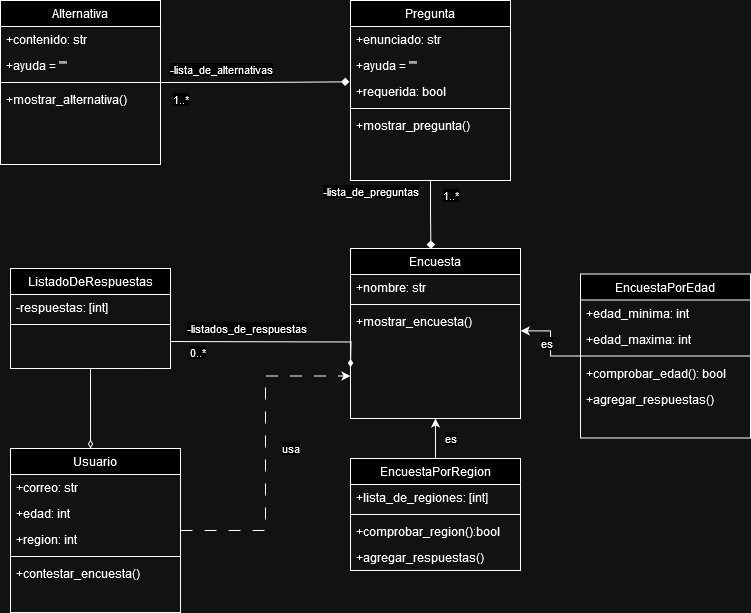

The diagram above was exported from draw.io. Its source (the exported page's mxGraphModel, read from the mxfile embedded in the PNG):
<mxGraphModel dx="793" dy="422" grid="1" gridSize="10" guides="1" tooltips="1" connect="1" arrows="1" fold="1" page="1" pageScale="1" pageWidth="827" pageHeight="1169" math="0" shadow="0">
  <root>
    <mxCell id="WIyWlLk6GJQsqaUBKTNV-0" />
    <mxCell id="WIyWlLk6GJQsqaUBKTNV-1" parent="WIyWlLk6GJQsqaUBKTNV-0" />
    <mxCell id="zkfFHV4jXpPFQw0GAbJ--0" value="Alternativa" style="swimlane;fontStyle=0;align=center;verticalAlign=top;childLayout=stackLayout;horizontal=1;startSize=26;horizontalStack=0;resizeParent=1;resizeLast=0;collapsible=1;marginBottom=0;rounded=0;shadow=0;strokeWidth=1;" parent="WIyWlLk6GJQsqaUBKTNV-1" vertex="1">
      <mxGeometry x="200" y="162" width="160" height="164" as="geometry">
        <mxRectangle x="230" y="140" width="160" height="26" as="alternateBounds" />
      </mxGeometry>
    </mxCell>
    <mxCell id="zkfFHV4jXpPFQw0GAbJ--2" value="+contenido: str" style="text;align=left;verticalAlign=top;spacingLeft=4;spacingRight=4;overflow=hidden;rotatable=0;points=[[0,0.5],[1,0.5]];portConstraint=eastwest;rounded=0;shadow=0;html=0;" parent="zkfFHV4jXpPFQw0GAbJ--0" vertex="1">
      <mxGeometry y="26" width="160" height="26" as="geometry" />
    </mxCell>
    <mxCell id="zkfFHV4jXpPFQw0GAbJ--1" value="+ayuda = &quot;&quot;" style="text;align=left;verticalAlign=top;spacingLeft=4;spacingRight=4;overflow=hidden;rotatable=0;points=[[0,0.5],[1,0.5]];portConstraint=eastwest;" parent="zkfFHV4jXpPFQw0GAbJ--0" vertex="1">
      <mxGeometry y="52" width="160" height="26" as="geometry" />
    </mxCell>
    <mxCell id="zkfFHV4jXpPFQw0GAbJ--4" value="" style="line;html=1;strokeWidth=1;align=left;verticalAlign=middle;spacingTop=-1;spacingLeft=3;spacingRight=3;rotatable=0;labelPosition=right;points=[];portConstraint=eastwest;" parent="zkfFHV4jXpPFQw0GAbJ--0" vertex="1">
      <mxGeometry y="78" width="160" height="8" as="geometry" />
    </mxCell>
    <mxCell id="gtak2dxoV39f-9XJzILB-94" value="+mostrar_alternativa()" style="text;align=left;verticalAlign=top;spacingLeft=4;spacingRight=4;overflow=hidden;rotatable=0;points=[[0,0.5],[1,0.5]];portConstraint=eastwest;" vertex="1" parent="zkfFHV4jXpPFQw0GAbJ--0">
      <mxGeometry y="86" width="160" height="26" as="geometry" />
    </mxCell>
    <mxCell id="zkfFHV4jXpPFQw0GAbJ--17" value="Pregunta" style="swimlane;fontStyle=0;align=center;verticalAlign=top;childLayout=stackLayout;horizontal=1;startSize=26;horizontalStack=0;resizeParent=1;resizeLast=0;collapsible=1;marginBottom=0;rounded=0;shadow=0;strokeWidth=1;" parent="WIyWlLk6GJQsqaUBKTNV-1" vertex="1">
      <mxGeometry x="550" y="162" width="160" height="180" as="geometry">
        <mxRectangle x="508" y="120" width="160" height="26" as="alternateBounds" />
      </mxGeometry>
    </mxCell>
    <mxCell id="zkfFHV4jXpPFQw0GAbJ--18" value="+enunciado: str" style="text;align=left;verticalAlign=top;spacingLeft=4;spacingRight=4;overflow=hidden;rotatable=0;points=[[0,0.5],[1,0.5]];portConstraint=eastwest;" parent="zkfFHV4jXpPFQw0GAbJ--17" vertex="1">
      <mxGeometry y="26" width="160" height="26" as="geometry" />
    </mxCell>
    <mxCell id="zkfFHV4jXpPFQw0GAbJ--19" value="+ayuda = &quot;&quot;" style="text;align=left;verticalAlign=top;spacingLeft=4;spacingRight=4;overflow=hidden;rotatable=0;points=[[0,0.5],[1,0.5]];portConstraint=eastwest;rounded=0;shadow=0;html=0;" parent="zkfFHV4jXpPFQw0GAbJ--17" vertex="1">
      <mxGeometry y="52" width="160" height="26" as="geometry" />
    </mxCell>
    <mxCell id="gtak2dxoV39f-9XJzILB-44" value="+requerida: bool" style="text;align=left;verticalAlign=top;spacingLeft=4;spacingRight=4;overflow=hidden;rotatable=0;points=[[0,0.5],[1,0.5]];portConstraint=eastwest;rounded=0;shadow=0;html=0;" vertex="1" parent="zkfFHV4jXpPFQw0GAbJ--17">
      <mxGeometry y="78" width="160" height="26" as="geometry" />
    </mxCell>
    <mxCell id="zkfFHV4jXpPFQw0GAbJ--23" value="" style="line;html=1;strokeWidth=1;align=left;verticalAlign=middle;spacingTop=-1;spacingLeft=3;spacingRight=3;rotatable=0;labelPosition=right;points=[];portConstraint=eastwest;" parent="zkfFHV4jXpPFQw0GAbJ--17" vertex="1">
      <mxGeometry y="104" width="160" height="8" as="geometry" />
    </mxCell>
    <mxCell id="zkfFHV4jXpPFQw0GAbJ--21" value="+mostrar_pregunta()" style="text;align=left;verticalAlign=top;spacingLeft=4;spacingRight=4;overflow=hidden;rotatable=0;points=[[0,0.5],[1,0.5]];portConstraint=eastwest;rounded=0;shadow=0;html=0;" parent="zkfFHV4jXpPFQw0GAbJ--17" vertex="1">
      <mxGeometry y="112" width="160" height="26" as="geometry" />
    </mxCell>
    <mxCell id="gtak2dxoV39f-9XJzILB-13" value="Encuesta" style="swimlane;fontStyle=0;align=center;verticalAlign=top;childLayout=stackLayout;horizontal=1;startSize=26;horizontalStack=0;resizeParent=1;resizeLast=0;collapsible=1;marginBottom=0;rounded=0;shadow=0;strokeWidth=1;" vertex="1" parent="WIyWlLk6GJQsqaUBKTNV-1">
      <mxGeometry x="550" y="410" width="170" height="170" as="geometry">
        <mxRectangle x="508" y="120" width="160" height="26" as="alternateBounds" />
      </mxGeometry>
    </mxCell>
    <mxCell id="gtak2dxoV39f-9XJzILB-14" value="+nombre: str" style="text;align=left;verticalAlign=top;spacingLeft=4;spacingRight=4;overflow=hidden;rotatable=0;points=[[0,0.5],[1,0.5]];portConstraint=eastwest;" vertex="1" parent="gtak2dxoV39f-9XJzILB-13">
      <mxGeometry y="26" width="170" height="26" as="geometry" />
    </mxCell>
    <mxCell id="gtak2dxoV39f-9XJzILB-18" value="" style="line;html=1;strokeWidth=1;align=left;verticalAlign=middle;spacingTop=-1;spacingLeft=3;spacingRight=3;rotatable=0;labelPosition=right;points=[];portConstraint=eastwest;" vertex="1" parent="gtak2dxoV39f-9XJzILB-13">
      <mxGeometry y="52" width="170" height="8" as="geometry" />
    </mxCell>
    <mxCell id="gtak2dxoV39f-9XJzILB-19" value="+mostrar_encuesta()&#10;&#10;" style="text;align=left;verticalAlign=top;spacingLeft=4;spacingRight=4;overflow=hidden;rotatable=0;points=[[0,0.5],[1,0.5]];portConstraint=eastwest;" vertex="1" parent="gtak2dxoV39f-9XJzILB-13">
      <mxGeometry y="60" width="170" height="26" as="geometry" />
    </mxCell>
    <mxCell id="gtak2dxoV39f-9XJzILB-46" value="ListadoDeRespuestas" style="swimlane;fontStyle=0;align=center;verticalAlign=top;childLayout=stackLayout;horizontal=1;startSize=26;horizontalStack=0;resizeParent=1;resizeLast=0;collapsible=1;marginBottom=0;rounded=0;shadow=0;strokeWidth=1;" vertex="1" parent="WIyWlLk6GJQsqaUBKTNV-1">
      <mxGeometry x="210" y="430" width="160" height="100" as="geometry">
        <mxRectangle x="230" y="140" width="160" height="26" as="alternateBounds" />
      </mxGeometry>
    </mxCell>
    <mxCell id="gtak2dxoV39f-9XJzILB-47" value="-respuestas: [int]" style="text;align=left;verticalAlign=top;spacingLeft=4;spacingRight=4;overflow=hidden;rotatable=0;points=[[0,0.5],[1,0.5]];portConstraint=eastwest;rounded=0;shadow=0;html=0;" vertex="1" parent="gtak2dxoV39f-9XJzILB-46">
      <mxGeometry y="26" width="160" height="26" as="geometry" />
    </mxCell>
    <mxCell id="gtak2dxoV39f-9XJzILB-49" value="" style="line;html=1;strokeWidth=1;align=left;verticalAlign=middle;spacingTop=-1;spacingLeft=3;spacingRight=3;rotatable=0;labelPosition=right;points=[];portConstraint=eastwest;" vertex="1" parent="gtak2dxoV39f-9XJzILB-46">
      <mxGeometry y="52" width="160" height="8" as="geometry" />
    </mxCell>
    <mxCell id="gtak2dxoV39f-9XJzILB-67" style="edgeStyle=orthogonalEdgeStyle;rounded=0;orthogonalLoop=1;jettySize=auto;html=1;endArrow=diamondThin;endFill=1;" edge="1" parent="gtak2dxoV39f-9XJzILB-46">
      <mxGeometry relative="1" as="geometry">
        <mxPoint x="340" y="99" as="targetPoint" />
        <mxPoint x="160" y="73.02857142857135" as="sourcePoint" />
      </mxGeometry>
    </mxCell>
    <mxCell id="gtak2dxoV39f-9XJzILB-68" value="-listados_de_respuestas" style="edgeLabel;html=1;align=center;verticalAlign=middle;resizable=0;points=[];" vertex="1" connectable="0" parent="gtak2dxoV39f-9XJzILB-67">
      <mxGeometry x="0.2336" y="2" relative="1" as="geometry">
        <mxPoint x="-51" y="-12" as="offset" />
      </mxGeometry>
    </mxCell>
    <mxCell id="gtak2dxoV39f-9XJzILB-69" value="0..*" style="edgeLabel;html=1;align=center;verticalAlign=middle;resizable=0;points=[];" vertex="1" connectable="0" parent="gtak2dxoV39f-9XJzILB-67">
      <mxGeometry x="-0.4291" y="1" relative="1" as="geometry">
        <mxPoint x="-32" y="12" as="offset" />
      </mxGeometry>
    </mxCell>
    <mxCell id="gtak2dxoV39f-9XJzILB-91" style="edgeStyle=orthogonalEdgeStyle;rounded=0;orthogonalLoop=1;jettySize=auto;html=1;entryX=0;entryY=0.75;entryDx=0;entryDy=0;dashed=1;dashPattern=12 12;" edge="1" parent="WIyWlLk6GJQsqaUBKTNV-1" source="gtak2dxoV39f-9XJzILB-53" target="gtak2dxoV39f-9XJzILB-13">
      <mxGeometry relative="1" as="geometry" />
    </mxCell>
    <mxCell id="gtak2dxoV39f-9XJzILB-92" value="usa" style="edgeLabel;html=1;align=center;verticalAlign=middle;resizable=0;points=[];" vertex="1" connectable="0" parent="gtak2dxoV39f-9XJzILB-91">
      <mxGeometry x="0.0785" y="-3" relative="1" as="geometry">
        <mxPoint x="22" y="8" as="offset" />
      </mxGeometry>
    </mxCell>
    <mxCell id="gtak2dxoV39f-9XJzILB-53" value="Usuario" style="swimlane;fontStyle=0;align=center;verticalAlign=top;childLayout=stackLayout;horizontal=1;startSize=26;horizontalStack=0;resizeParent=1;resizeLast=0;collapsible=1;marginBottom=0;rounded=0;shadow=0;strokeWidth=1;" vertex="1" parent="WIyWlLk6GJQsqaUBKTNV-1">
      <mxGeometry x="210" y="610" width="170" height="164" as="geometry">
        <mxRectangle x="230" y="140" width="160" height="26" as="alternateBounds" />
      </mxGeometry>
    </mxCell>
    <mxCell id="gtak2dxoV39f-9XJzILB-54" value="+correo: str" style="text;align=left;verticalAlign=top;spacingLeft=4;spacingRight=4;overflow=hidden;rotatable=0;points=[[0,0.5],[1,0.5]];portConstraint=eastwest;rounded=0;shadow=0;html=0;" vertex="1" parent="gtak2dxoV39f-9XJzILB-53">
      <mxGeometry y="26" width="170" height="26" as="geometry" />
    </mxCell>
    <mxCell id="gtak2dxoV39f-9XJzILB-55" value="+edad: int" style="text;align=left;verticalAlign=top;spacingLeft=4;spacingRight=4;overflow=hidden;rotatable=0;points=[[0,0.5],[1,0.5]];portConstraint=eastwest;" vertex="1" parent="gtak2dxoV39f-9XJzILB-53">
      <mxGeometry y="52" width="170" height="26" as="geometry" />
    </mxCell>
    <mxCell id="gtak2dxoV39f-9XJzILB-57" value="+region: int" style="text;align=left;verticalAlign=top;spacingLeft=4;spacingRight=4;overflow=hidden;rotatable=0;points=[[0,0.5],[1,0.5]];portConstraint=eastwest;" vertex="1" parent="gtak2dxoV39f-9XJzILB-53">
      <mxGeometry y="78" width="170" height="26" as="geometry" />
    </mxCell>
    <mxCell id="gtak2dxoV39f-9XJzILB-56" value="" style="line;html=1;strokeWidth=1;align=left;verticalAlign=middle;spacingTop=-1;spacingLeft=3;spacingRight=3;rotatable=0;labelPosition=right;points=[];portConstraint=eastwest;" vertex="1" parent="gtak2dxoV39f-9XJzILB-53">
      <mxGeometry y="104" width="170" height="8" as="geometry" />
    </mxCell>
    <mxCell id="gtak2dxoV39f-9XJzILB-58" value="+contestar_encuesta()" style="text;align=left;verticalAlign=top;spacingLeft=4;spacingRight=4;overflow=hidden;rotatable=0;points=[[0,0.5],[1,0.5]];portConstraint=eastwest;" vertex="1" parent="gtak2dxoV39f-9XJzILB-53">
      <mxGeometry y="112" width="170" height="26" as="geometry" />
    </mxCell>
    <mxCell id="gtak2dxoV39f-9XJzILB-60" style="edgeStyle=orthogonalEdgeStyle;rounded=0;orthogonalLoop=1;jettySize=auto;html=1;entryX=-0.007;entryY=0.128;entryDx=0;entryDy=0;entryPerimeter=0;endArrow=diamond;endFill=1;startArrow=none;startFill=0;" edge="1" parent="WIyWlLk6GJQsqaUBKTNV-1" source="zkfFHV4jXpPFQw0GAbJ--4" target="gtak2dxoV39f-9XJzILB-44">
      <mxGeometry relative="1" as="geometry" />
    </mxCell>
    <mxCell id="gtak2dxoV39f-9XJzILB-61" value="-lista_de_alternativas" style="edgeLabel;html=1;align=center;verticalAlign=middle;resizable=0;points=[];" vertex="1" connectable="0" parent="gtak2dxoV39f-9XJzILB-60">
      <mxGeometry x="0.2216" y="-1" relative="1" as="geometry">
        <mxPoint x="-55" y="-14" as="offset" />
      </mxGeometry>
    </mxCell>
    <mxCell id="gtak2dxoV39f-9XJzILB-62" value="1..*" style="edgeLabel;html=1;align=center;verticalAlign=middle;resizable=0;points=[];" vertex="1" connectable="0" parent="gtak2dxoV39f-9XJzILB-60">
      <mxGeometry x="0.4588" y="-1" relative="1" as="geometry">
        <mxPoint x="-118" y="16" as="offset" />
      </mxGeometry>
    </mxCell>
    <mxCell id="gtak2dxoV39f-9XJzILB-64" style="edgeStyle=orthogonalEdgeStyle;rounded=0;orthogonalLoop=1;jettySize=auto;html=1;entryX=0.473;entryY=0.002;entryDx=0;entryDy=0;entryPerimeter=0;endArrow=diamond;endFill=1;" edge="1" parent="WIyWlLk6GJQsqaUBKTNV-1" source="zkfFHV4jXpPFQw0GAbJ--17" target="gtak2dxoV39f-9XJzILB-13">
      <mxGeometry relative="1" as="geometry" />
    </mxCell>
    <mxCell id="gtak2dxoV39f-9XJzILB-65" value="-lista_de_preguntas" style="edgeLabel;html=1;align=center;verticalAlign=middle;resizable=0;points=[];" vertex="1" connectable="0" parent="gtak2dxoV39f-9XJzILB-64">
      <mxGeometry x="-0.678" relative="1" as="geometry">
        <mxPoint x="-60" as="offset" />
      </mxGeometry>
    </mxCell>
    <mxCell id="gtak2dxoV39f-9XJzILB-66" value="1..*" style="edgeLabel;html=1;align=center;verticalAlign=middle;resizable=0;points=[];" vertex="1" connectable="0" parent="gtak2dxoV39f-9XJzILB-64">
      <mxGeometry x="-0.5777" y="3" relative="1" as="geometry">
        <mxPoint x="17" as="offset" />
      </mxGeometry>
    </mxCell>
    <mxCell id="gtak2dxoV39f-9XJzILB-71" value="EncuestaPorEdad" style="swimlane;fontStyle=0;align=center;verticalAlign=top;childLayout=stackLayout;horizontal=1;startSize=26;horizontalStack=0;resizeParent=1;resizeLast=0;collapsible=1;marginBottom=0;rounded=0;shadow=0;strokeWidth=1;" vertex="1" parent="WIyWlLk6GJQsqaUBKTNV-1">
      <mxGeometry x="780" y="435.5" width="170" height="164" as="geometry">
        <mxRectangle x="508" y="120" width="160" height="26" as="alternateBounds" />
      </mxGeometry>
    </mxCell>
    <mxCell id="gtak2dxoV39f-9XJzILB-72" value="+edad_minima: int" style="text;align=left;verticalAlign=top;spacingLeft=4;spacingRight=4;overflow=hidden;rotatable=0;points=[[0,0.5],[1,0.5]];portConstraint=eastwest;" vertex="1" parent="gtak2dxoV39f-9XJzILB-71">
      <mxGeometry y="26" width="170" height="26" as="geometry" />
    </mxCell>
    <mxCell id="gtak2dxoV39f-9XJzILB-81" value="+edad_maxima: int" style="text;align=left;verticalAlign=top;spacingLeft=4;spacingRight=4;overflow=hidden;rotatable=0;points=[[0,0.5],[1,0.5]];portConstraint=eastwest;" vertex="1" parent="gtak2dxoV39f-9XJzILB-71">
      <mxGeometry y="52" width="170" height="26" as="geometry" />
    </mxCell>
    <mxCell id="gtak2dxoV39f-9XJzILB-73" value="" style="line;html=1;strokeWidth=1;align=left;verticalAlign=middle;spacingTop=-1;spacingLeft=3;spacingRight=3;rotatable=0;labelPosition=right;points=[];portConstraint=eastwest;" vertex="1" parent="gtak2dxoV39f-9XJzILB-71">
      <mxGeometry y="78" width="170" height="8" as="geometry" />
    </mxCell>
    <mxCell id="gtak2dxoV39f-9XJzILB-74" value="+comprobar_edad(): bool&#10;&#10;" style="text;align=left;verticalAlign=top;spacingLeft=4;spacingRight=4;overflow=hidden;rotatable=0;points=[[0,0.5],[1,0.5]];portConstraint=eastwest;" vertex="1" parent="gtak2dxoV39f-9XJzILB-71">
      <mxGeometry y="86" width="170" height="26" as="geometry" />
    </mxCell>
    <mxCell id="gtak2dxoV39f-9XJzILB-70" value="+agregar_respuestas()&#10;&#10;" style="text;align=left;verticalAlign=top;spacingLeft=4;spacingRight=4;overflow=hidden;rotatable=0;points=[[0,0.5],[1,0.5]];portConstraint=eastwest;" vertex="1" parent="gtak2dxoV39f-9XJzILB-71">
      <mxGeometry y="112" width="170" height="26" as="geometry" />
    </mxCell>
    <mxCell id="gtak2dxoV39f-9XJzILB-84" style="edgeStyle=orthogonalEdgeStyle;rounded=0;orthogonalLoop=1;jettySize=auto;html=1;entryX=0.5;entryY=1;entryDx=0;entryDy=0;" edge="1" parent="WIyWlLk6GJQsqaUBKTNV-1" source="gtak2dxoV39f-9XJzILB-76" target="gtak2dxoV39f-9XJzILB-13">
      <mxGeometry relative="1" as="geometry" />
    </mxCell>
    <mxCell id="gtak2dxoV39f-9XJzILB-85" value="es" style="edgeLabel;html=1;align=center;verticalAlign=middle;resizable=0;points=[];" vertex="1" connectable="0" parent="gtak2dxoV39f-9XJzILB-84">
      <mxGeometry x="0.2086" y="5" relative="1" as="geometry">
        <mxPoint x="20" y="4" as="offset" />
      </mxGeometry>
    </mxCell>
    <mxCell id="gtak2dxoV39f-9XJzILB-76" value="EncuestaPorRegion" style="swimlane;fontStyle=0;align=center;verticalAlign=top;childLayout=stackLayout;horizontal=1;startSize=26;horizontalStack=0;resizeParent=1;resizeLast=0;collapsible=1;marginBottom=0;rounded=0;shadow=0;strokeWidth=1;" vertex="1" parent="WIyWlLk6GJQsqaUBKTNV-1">
      <mxGeometry x="550" y="620" width="170" height="112" as="geometry">
        <mxRectangle x="508" y="120" width="160" height="26" as="alternateBounds" />
      </mxGeometry>
    </mxCell>
    <mxCell id="gtak2dxoV39f-9XJzILB-77" value="+lista_de_regiones: [int]" style="text;align=left;verticalAlign=top;spacingLeft=4;spacingRight=4;overflow=hidden;rotatable=0;points=[[0,0.5],[1,0.5]];portConstraint=eastwest;" vertex="1" parent="gtak2dxoV39f-9XJzILB-76">
      <mxGeometry y="26" width="170" height="26" as="geometry" />
    </mxCell>
    <mxCell id="gtak2dxoV39f-9XJzILB-78" value="" style="line;html=1;strokeWidth=1;align=left;verticalAlign=middle;spacingTop=-1;spacingLeft=3;spacingRight=3;rotatable=0;labelPosition=right;points=[];portConstraint=eastwest;" vertex="1" parent="gtak2dxoV39f-9XJzILB-76">
      <mxGeometry y="52" width="170" height="8" as="geometry" />
    </mxCell>
    <mxCell id="gtak2dxoV39f-9XJzILB-79" value="+comprobar_region():bool" style="text;align=left;verticalAlign=top;spacingLeft=4;spacingRight=4;overflow=hidden;rotatable=0;points=[[0,0.5],[1,0.5]];portConstraint=eastwest;" vertex="1" parent="gtak2dxoV39f-9XJzILB-76">
      <mxGeometry y="60" width="170" height="26" as="geometry" />
    </mxCell>
    <mxCell id="gtak2dxoV39f-9XJzILB-95" value="+agregar_respuestas()&#10;&#10;" style="text;align=left;verticalAlign=top;spacingLeft=4;spacingRight=4;overflow=hidden;rotatable=0;points=[[0,0.5],[1,0.5]];portConstraint=eastwest;" vertex="1" parent="gtak2dxoV39f-9XJzILB-76">
      <mxGeometry y="86" width="170" height="26" as="geometry" />
    </mxCell>
    <mxCell id="gtak2dxoV39f-9XJzILB-82" style="edgeStyle=orthogonalEdgeStyle;rounded=0;orthogonalLoop=1;jettySize=auto;html=1;entryX=1.001;entryY=0.861;entryDx=0;entryDy=0;entryPerimeter=0;" edge="1" parent="WIyWlLk6GJQsqaUBKTNV-1" source="gtak2dxoV39f-9XJzILB-71" target="gtak2dxoV39f-9XJzILB-19">
      <mxGeometry relative="1" as="geometry" />
    </mxCell>
    <mxCell id="gtak2dxoV39f-9XJzILB-83" value="es" style="edgeLabel;html=1;align=center;verticalAlign=middle;resizable=0;points=[];" vertex="1" connectable="0" parent="gtak2dxoV39f-9XJzILB-82">
      <mxGeometry x="-0.1796" y="-1" relative="1" as="geometry">
        <mxPoint x="-5" y="-8" as="offset" />
      </mxGeometry>
    </mxCell>
    <mxCell id="gtak2dxoV39f-9XJzILB-87" style="edgeStyle=orthogonalEdgeStyle;rounded=0;orthogonalLoop=1;jettySize=auto;html=1;startArrow=diamondThin;startFill=0;endArrow=none;endFill=0;entryX=0.5;entryY=1;entryDx=0;entryDy=0;" edge="1" parent="WIyWlLk6GJQsqaUBKTNV-1" source="gtak2dxoV39f-9XJzILB-53" target="gtak2dxoV39f-9XJzILB-46">
      <mxGeometry relative="1" as="geometry">
        <mxPoint x="294" y="570" as="targetPoint" />
        <Array as="points">
          <mxPoint x="290" y="590" />
          <mxPoint x="290" y="590" />
        </Array>
      </mxGeometry>
    </mxCell>
  </root>
</mxGraphModel>